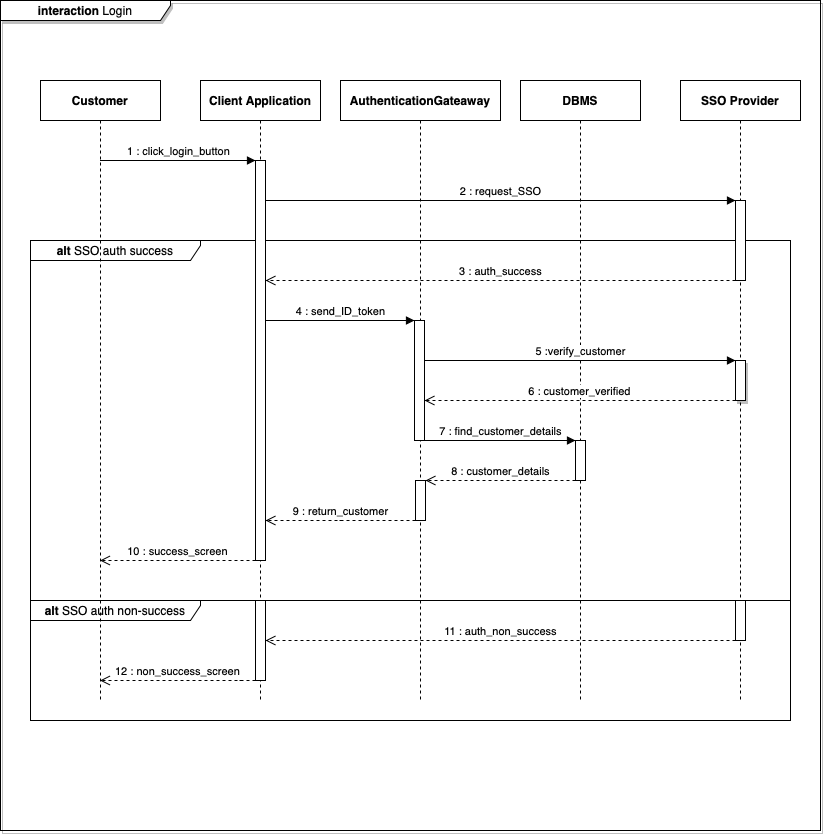

The diagram above was exported from draw.io. Its source (the exported page's mxGraphModel, read from the mxfile embedded in the PNG):
<mxGraphModel dx="788" dy="561" grid="1" gridSize="10" guides="1" tooltips="1" connect="1" arrows="1" fold="1" page="1" pageScale="1" pageWidth="827" pageHeight="1169" background="#ffffff" math="0" shadow="0">
  <root>
    <mxCell id="0" />
    <mxCell id="1" parent="0" />
    <mxCell id="KD7pQJmafmFqrjPpvuu9-1" value="&lt;b&gt;interaction&lt;/b&gt; Login" style="shape=umlFrame;whiteSpace=wrap;html=1;width=170;height=20;shadow=1;" parent="1" vertex="1">
      <mxGeometry width="820" height="830" as="geometry" />
    </mxCell>
    <mxCell id="KD7pQJmafmFqrjPpvuu9-41" value="&lt;b&gt;alt&lt;/b&gt; SSO auth non-success" style="shape=umlFrame;whiteSpace=wrap;html=1;width=170;height=20;" parent="1" vertex="1">
      <mxGeometry x="30" y="600" width="760" height="120" as="geometry" />
    </mxCell>
    <mxCell id="KD7pQJmafmFqrjPpvuu9-33" value="&lt;b&gt;alt&lt;/b&gt; SSO auth success" style="shape=umlFrame;whiteSpace=wrap;html=1;width=170;height=20;" parent="1" vertex="1">
      <mxGeometry x="30" y="240" width="760" height="360" as="geometry" />
    </mxCell>
    <mxCell id="KD7pQJmafmFqrjPpvuu9-2" value="&lt;b&gt;Customer&lt;/b&gt;" style="shape=umlLifeline;perimeter=lifelinePerimeter;whiteSpace=wrap;html=1;container=1;collapsible=0;recursiveResize=0;outlineConnect=0;" parent="1" vertex="1">
      <mxGeometry x="40" y="80" width="120" height="620" as="geometry" />
    </mxCell>
    <mxCell id="KD7pQJmafmFqrjPpvuu9-3" value="&lt;b&gt;Client Application&lt;br&gt;&lt;/b&gt;" style="shape=umlLifeline;perimeter=lifelinePerimeter;whiteSpace=wrap;html=1;container=1;collapsible=0;recursiveResize=0;outlineConnect=0;" parent="1" vertex="1">
      <mxGeometry x="200" y="80" width="120" height="620" as="geometry" />
    </mxCell>
    <mxCell id="KD7pQJmafmFqrjPpvuu9-7" value="" style="html=1;points=[];perimeter=orthogonalPerimeter;" parent="KD7pQJmafmFqrjPpvuu9-3" vertex="1">
      <mxGeometry x="55" y="80" width="10" height="400" as="geometry" />
    </mxCell>
    <mxCell id="KD7pQJmafmFqrjPpvuu9-42" value="" style="html=1;points=[];perimeter=orthogonalPerimeter;" parent="KD7pQJmafmFqrjPpvuu9-3" vertex="1">
      <mxGeometry x="55" y="520" width="10" height="80" as="geometry" />
    </mxCell>
    <mxCell id="KD7pQJmafmFqrjPpvuu9-4" value="&lt;b&gt;AuthenticationGateaway&lt;/b&gt;" style="shape=umlLifeline;perimeter=lifelinePerimeter;whiteSpace=wrap;html=1;container=1;collapsible=0;recursiveResize=0;outlineConnect=0;" parent="1" vertex="1">
      <mxGeometry x="340" y="80" width="160" height="620" as="geometry" />
    </mxCell>
    <mxCell id="KD7pQJmafmFqrjPpvuu9-20" value="" style="html=1;points=[];perimeter=orthogonalPerimeter;" parent="KD7pQJmafmFqrjPpvuu9-4" vertex="1">
      <mxGeometry x="74" y="240" width="10" height="120" as="geometry" />
    </mxCell>
    <mxCell id="KD7pQJmafmFqrjPpvuu9-25" value="" style="html=1;points=[];perimeter=orthogonalPerimeter;" parent="KD7pQJmafmFqrjPpvuu9-4" vertex="1">
      <mxGeometry x="75" y="400" width="10" height="40" as="geometry" />
    </mxCell>
    <mxCell id="KD7pQJmafmFqrjPpvuu9-5" value="&lt;b&gt;DBMS&lt;/b&gt;" style="shape=umlLifeline;perimeter=lifelinePerimeter;whiteSpace=wrap;html=1;container=1;collapsible=0;recursiveResize=0;outlineConnect=0;" parent="1" vertex="1">
      <mxGeometry x="520" y="80" width="120" height="620" as="geometry" />
    </mxCell>
    <mxCell id="KD7pQJmafmFqrjPpvuu9-30" value="" style="html=1;points=[];perimeter=orthogonalPerimeter;" parent="KD7pQJmafmFqrjPpvuu9-5" vertex="1">
      <mxGeometry x="55" y="360" width="10" height="40" as="geometry" />
    </mxCell>
    <mxCell id="KD7pQJmafmFqrjPpvuu9-6" value="&lt;b&gt;SSO Provider&lt;/b&gt;" style="shape=umlLifeline;perimeter=lifelinePerimeter;whiteSpace=wrap;html=1;container=1;collapsible=0;recursiveResize=0;outlineConnect=0;" parent="1" vertex="1">
      <mxGeometry x="680" y="80" width="120" height="620" as="geometry" />
    </mxCell>
    <mxCell id="KD7pQJmafmFqrjPpvuu9-15" value="" style="html=1;points=[];perimeter=orthogonalPerimeter;" parent="KD7pQJmafmFqrjPpvuu9-6" vertex="1">
      <mxGeometry x="55" y="120" width="10" height="80" as="geometry" />
    </mxCell>
    <mxCell id="KD7pQJmafmFqrjPpvuu9-39" value="" style="html=1;points=[];perimeter=orthogonalPerimeter;" parent="KD7pQJmafmFqrjPpvuu9-6" vertex="1">
      <mxGeometry x="55" y="520" width="10" height="40" as="geometry" />
    </mxCell>
    <mxCell id="KD7pQJmafmFqrjPpvuu9-8" value="1 : click_login_button" style="html=1;verticalAlign=bottom;endArrow=block;entryX=0;entryY=0;" parent="1" source="KD7pQJmafmFqrjPpvuu9-2" target="KD7pQJmafmFqrjPpvuu9-7" edge="1">
      <mxGeometry relative="1" as="geometry">
        <mxPoint x="180" y="160" as="sourcePoint" />
      </mxGeometry>
    </mxCell>
    <mxCell id="KD7pQJmafmFqrjPpvuu9-12" value="2 : request_SSO" style="html=1;verticalAlign=bottom;endArrow=block;" parent="1" source="KD7pQJmafmFqrjPpvuu9-7" target="KD7pQJmafmFqrjPpvuu9-15" edge="1">
      <mxGeometry width="80" relative="1" as="geometry">
        <mxPoint x="270" y="200" as="sourcePoint" />
        <mxPoint x="350" y="200" as="targetPoint" />
        <Array as="points">
          <mxPoint x="510" y="200" />
        </Array>
      </mxGeometry>
    </mxCell>
    <mxCell id="KD7pQJmafmFqrjPpvuu9-18" value="3 : auth_success" style="html=1;verticalAlign=bottom;endArrow=open;dashed=1;endSize=8;" parent="1" target="KD7pQJmafmFqrjPpvuu9-7" edge="1" source="KD7pQJmafmFqrjPpvuu9-15">
      <mxGeometry relative="1" as="geometry">
        <mxPoint x="735" y="320" as="sourcePoint" />
        <mxPoint x="660" y="320" as="targetPoint" />
        <Array as="points">
          <mxPoint x="500" y="280" />
        </Array>
      </mxGeometry>
    </mxCell>
    <mxCell id="KD7pQJmafmFqrjPpvuu9-19" value="&lt;div&gt;4 : send_ID_token&lt;/div&gt;" style="html=1;verticalAlign=bottom;endArrow=block;" parent="1" source="KD7pQJmafmFqrjPpvuu9-7" target="KD7pQJmafmFqrjPpvuu9-20" edge="1">
      <mxGeometry width="80" relative="1" as="geometry">
        <mxPoint x="270" y="360" as="sourcePoint" />
        <mxPoint x="350" y="360" as="targetPoint" />
        <Array as="points">
          <mxPoint x="340" y="320" />
        </Array>
      </mxGeometry>
    </mxCell>
    <mxCell id="KD7pQJmafmFqrjPpvuu9-27" value="10 : success_screen" style="html=1;verticalAlign=bottom;endArrow=open;dashed=1;endSize=8;" parent="1" source="KD7pQJmafmFqrjPpvuu9-7" target="KD7pQJmafmFqrjPpvuu9-2" edge="1">
      <mxGeometry relative="1" as="geometry">
        <mxPoint x="220" y="560" as="sourcePoint" />
        <mxPoint x="140" y="560" as="targetPoint" />
        <Array as="points">
          <mxPoint x="180" y="560" />
        </Array>
      </mxGeometry>
    </mxCell>
    <mxCell id="KD7pQJmafmFqrjPpvuu9-43" value="11 : auth_non_success" style="html=1;verticalAlign=bottom;endArrow=open;dashed=1;endSize=8;" parent="1" edge="1">
      <mxGeometry relative="1" as="geometry">
        <mxPoint x="735" y="640" as="sourcePoint" />
        <mxPoint x="265" y="640" as="targetPoint" />
        <Array as="points" />
        <mxPoint as="offset" />
      </mxGeometry>
    </mxCell>
    <mxCell id="KD7pQJmafmFqrjPpvuu9-44" value="12 : non_success_screen" style="html=1;verticalAlign=bottom;endArrow=open;dashed=1;endSize=8;" parent="1" source="KD7pQJmafmFqrjPpvuu9-42" target="KD7pQJmafmFqrjPpvuu9-2" edge="1">
      <mxGeometry relative="1" as="geometry">
        <mxPoint x="255" y="760" as="sourcePoint" />
        <mxPoint x="175" y="760" as="targetPoint" />
        <Array as="points">
          <mxPoint x="230" y="680" />
        </Array>
      </mxGeometry>
    </mxCell>
    <mxCell id="KD7pQJmafmFqrjPpvuu9-46" value="5 :verify_customer" style="html=1;verticalAlign=bottom;endArrow=block;" parent="1" source="KD7pQJmafmFqrjPpvuu9-20" target="KD7pQJmafmFqrjPpvuu9-47" edge="1">
      <mxGeometry width="80" relative="1" as="geometry">
        <mxPoint x="430" y="400" as="sourcePoint" />
        <mxPoint x="510" y="400" as="targetPoint" />
        <Array as="points">
          <mxPoint x="580" y="360" />
        </Array>
      </mxGeometry>
    </mxCell>
    <mxCell id="KD7pQJmafmFqrjPpvuu9-47" value="" style="html=1;points=[];perimeter=orthogonalPerimeter;shadow=1;" parent="1" vertex="1">
      <mxGeometry x="735" y="360" width="10" height="40" as="geometry" />
    </mxCell>
    <mxCell id="KD7pQJmafmFqrjPpvuu9-48" value="6 : customer_verified" style="html=1;verticalAlign=bottom;endArrow=open;dashed=1;endSize=8;" parent="1" source="KD7pQJmafmFqrjPpvuu9-47" target="KD7pQJmafmFqrjPpvuu9-20" edge="1">
      <mxGeometry relative="1" as="geometry">
        <mxPoint x="720" y="440" as="sourcePoint" />
        <mxPoint x="640" y="440" as="targetPoint" />
        <Array as="points">
          <mxPoint x="510" y="400" />
        </Array>
      </mxGeometry>
    </mxCell>
    <mxCell id="KD7pQJmafmFqrjPpvuu9-49" value="7 : find_customer_details" style="html=1;verticalAlign=bottom;endArrow=block;" parent="1" source="KD7pQJmafmFqrjPpvuu9-20" target="KD7pQJmafmFqrjPpvuu9-30" edge="1">
      <mxGeometry width="80" relative="1" as="geometry">
        <mxPoint x="430" y="480" as="sourcePoint" />
        <mxPoint x="510" y="480" as="targetPoint" />
      </mxGeometry>
    </mxCell>
    <mxCell id="KD7pQJmafmFqrjPpvuu9-50" value="8 : customer_details" style="html=1;verticalAlign=bottom;endArrow=open;dashed=1;endSize=8;" parent="1" source="KD7pQJmafmFqrjPpvuu9-30" target="KD7pQJmafmFqrjPpvuu9-25" edge="1">
      <mxGeometry relative="1" as="geometry">
        <mxPoint x="550" y="520" as="sourcePoint" />
        <mxPoint x="470" y="520" as="targetPoint" />
      </mxGeometry>
    </mxCell>
    <mxCell id="KD7pQJmafmFqrjPpvuu9-51" value="9 : return_customer" style="html=1;verticalAlign=bottom;endArrow=open;dashed=1;endSize=8;" parent="1" source="KD7pQJmafmFqrjPpvuu9-25" target="KD7pQJmafmFqrjPpvuu9-7" edge="1">
      <mxGeometry relative="1" as="geometry">
        <mxPoint x="390" y="560" as="sourcePoint" />
        <mxPoint x="310" y="560" as="targetPoint" />
        <Array as="points">
          <mxPoint x="350" y="520" />
        </Array>
      </mxGeometry>
    </mxCell>
  </root>
</mxGraphModel>